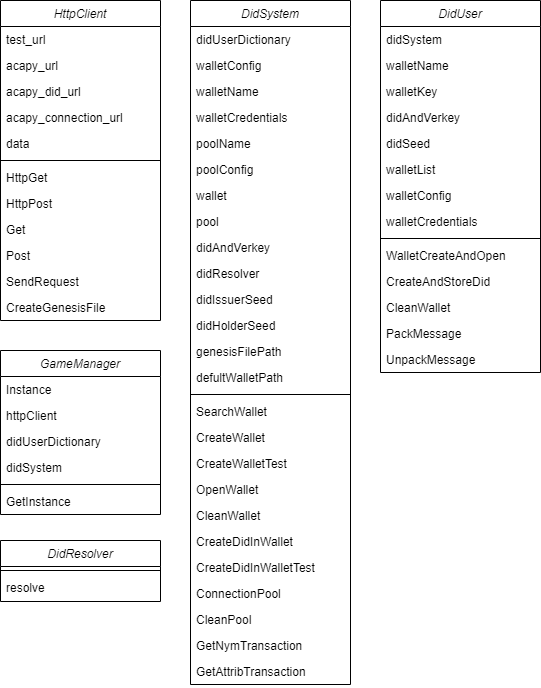

The diagram above was exported from draw.io. Its source (the exported page's mxGraphModel, read from the mxfile embedded in the PNG):
<mxGraphModel dx="705" dy="1780" grid="1" gridSize="10" guides="1" tooltips="1" connect="1" arrows="1" fold="1" page="1" pageScale="1" pageWidth="827" pageHeight="1169" math="0" shadow="0">
  <root>
    <mxCell id="WIyWlLk6GJQsqaUBKTNV-0" />
    <mxCell id="WIyWlLk6GJQsqaUBKTNV-1" parent="WIyWlLk6GJQsqaUBKTNV-0" />
    <mxCell id="e3FuyUcH7Un8gNRWUzS8-0" value="GameManager" style="swimlane;fontStyle=2;align=center;verticalAlign=top;childLayout=stackLayout;horizontal=1;startSize=26;horizontalStack=0;resizeParent=1;resizeLast=0;collapsible=1;marginBottom=0;rounded=0;shadow=0;strokeWidth=1;" vertex="1" parent="WIyWlLk6GJQsqaUBKTNV-1">
      <mxGeometry width="160" height="164" as="geometry">
        <mxRectangle x="230" y="140" width="160" height="26" as="alternateBounds" />
      </mxGeometry>
    </mxCell>
    <mxCell id="e3FuyUcH7Un8gNRWUzS8-1" value="Instance" style="text;align=left;verticalAlign=top;spacingLeft=4;spacingRight=4;overflow=hidden;rotatable=0;points=[[0,0.5],[1,0.5]];portConstraint=eastwest;" vertex="1" parent="e3FuyUcH7Un8gNRWUzS8-0">
      <mxGeometry y="26" width="160" height="26" as="geometry" />
    </mxCell>
    <mxCell id="e3FuyUcH7Un8gNRWUzS8-2" value="httpClient" style="text;align=left;verticalAlign=top;spacingLeft=4;spacingRight=4;overflow=hidden;rotatable=0;points=[[0,0.5],[1,0.5]];portConstraint=eastwest;rounded=0;shadow=0;html=0;" vertex="1" parent="e3FuyUcH7Un8gNRWUzS8-0">
      <mxGeometry y="52" width="160" height="26" as="geometry" />
    </mxCell>
    <mxCell id="e3FuyUcH7Un8gNRWUzS8-3" value="didUserDictionary" style="text;align=left;verticalAlign=top;spacingLeft=4;spacingRight=4;overflow=hidden;rotatable=0;points=[[0,0.5],[1,0.5]];portConstraint=eastwest;rounded=0;shadow=0;html=0;" vertex="1" parent="e3FuyUcH7Un8gNRWUzS8-0">
      <mxGeometry y="78" width="160" height="26" as="geometry" />
    </mxCell>
    <mxCell id="e3FuyUcH7Un8gNRWUzS8-67" value="didSystem" style="text;align=left;verticalAlign=top;spacingLeft=4;spacingRight=4;overflow=hidden;rotatable=0;points=[[0,0.5],[1,0.5]];portConstraint=eastwest;rounded=0;shadow=0;html=0;" vertex="1" parent="e3FuyUcH7Un8gNRWUzS8-0">
      <mxGeometry y="104" width="160" height="26" as="geometry" />
    </mxCell>
    <mxCell id="e3FuyUcH7Un8gNRWUzS8-4" value="" style="line;html=1;strokeWidth=1;align=left;verticalAlign=middle;spacingTop=-1;spacingLeft=3;spacingRight=3;rotatable=0;labelPosition=right;points=[];portConstraint=eastwest;" vertex="1" parent="e3FuyUcH7Un8gNRWUzS8-0">
      <mxGeometry y="130" width="160" height="8" as="geometry" />
    </mxCell>
    <mxCell id="e3FuyUcH7Un8gNRWUzS8-5" value="GetInstance" style="text;align=left;verticalAlign=top;spacingLeft=4;spacingRight=4;overflow=hidden;rotatable=0;points=[[0,0.5],[1,0.5]];portConstraint=eastwest;" vertex="1" parent="e3FuyUcH7Un8gNRWUzS8-0">
      <mxGeometry y="138" width="160" height="26" as="geometry" />
    </mxCell>
    <mxCell id="e3FuyUcH7Un8gNRWUzS8-6" value="DidResolver" style="swimlane;fontStyle=2;align=center;verticalAlign=top;childLayout=stackLayout;horizontal=1;startSize=26;horizontalStack=0;resizeParent=1;resizeLast=0;collapsible=1;marginBottom=0;rounded=0;shadow=0;strokeWidth=1;" vertex="1" parent="WIyWlLk6GJQsqaUBKTNV-1">
      <mxGeometry y="190" width="160" height="61" as="geometry">
        <mxRectangle x="230" y="140" width="160" height="26" as="alternateBounds" />
      </mxGeometry>
    </mxCell>
    <mxCell id="e3FuyUcH7Un8gNRWUzS8-10" value="" style="line;html=1;strokeWidth=1;align=left;verticalAlign=middle;spacingTop=-1;spacingLeft=3;spacingRight=3;rotatable=0;labelPosition=right;points=[];portConstraint=eastwest;" vertex="1" parent="e3FuyUcH7Un8gNRWUzS8-6">
      <mxGeometry y="26" width="160" height="8" as="geometry" />
    </mxCell>
    <mxCell id="e3FuyUcH7Un8gNRWUzS8-11" value="resolve" style="text;align=left;verticalAlign=top;spacingLeft=4;spacingRight=4;overflow=hidden;rotatable=0;points=[[0,0.5],[1,0.5]];portConstraint=eastwest;" vertex="1" parent="e3FuyUcH7Un8gNRWUzS8-6">
      <mxGeometry y="34" width="160" height="26" as="geometry" />
    </mxCell>
    <mxCell id="e3FuyUcH7Un8gNRWUzS8-12" value="DidSystem" style="swimlane;fontStyle=2;align=center;verticalAlign=top;childLayout=stackLayout;horizontal=1;startSize=26;horizontalStack=0;resizeParent=1;resizeLast=0;collapsible=1;marginBottom=0;rounded=0;shadow=0;strokeWidth=1;" vertex="1" parent="WIyWlLk6GJQsqaUBKTNV-1">
      <mxGeometry x="190" y="-350" width="160" height="684" as="geometry">
        <mxRectangle x="230" y="140" width="160" height="26" as="alternateBounds" />
      </mxGeometry>
    </mxCell>
    <mxCell id="e3FuyUcH7Un8gNRWUzS8-13" value="didUserDictionary" style="text;align=left;verticalAlign=top;spacingLeft=4;spacingRight=4;overflow=hidden;rotatable=0;points=[[0,0.5],[1,0.5]];portConstraint=eastwest;" vertex="1" parent="e3FuyUcH7Un8gNRWUzS8-12">
      <mxGeometry y="26" width="160" height="26" as="geometry" />
    </mxCell>
    <mxCell id="e3FuyUcH7Un8gNRWUzS8-22" value="walletConfig" style="text;align=left;verticalAlign=top;spacingLeft=4;spacingRight=4;overflow=hidden;rotatable=0;points=[[0,0.5],[1,0.5]];portConstraint=eastwest;rounded=0;shadow=0;html=0;" vertex="1" parent="e3FuyUcH7Un8gNRWUzS8-12">
      <mxGeometry y="52" width="160" height="26" as="geometry" />
    </mxCell>
    <mxCell id="e3FuyUcH7Un8gNRWUzS8-62" value="walletName" style="text;align=left;verticalAlign=top;spacingLeft=4;spacingRight=4;overflow=hidden;rotatable=0;points=[[0,0.5],[1,0.5]];portConstraint=eastwest;rounded=0;shadow=0;html=0;" vertex="1" parent="e3FuyUcH7Un8gNRWUzS8-12">
      <mxGeometry y="78" width="160" height="26" as="geometry" />
    </mxCell>
    <mxCell id="e3FuyUcH7Un8gNRWUzS8-63" value="walletCredentials" style="text;align=left;verticalAlign=top;spacingLeft=4;spacingRight=4;overflow=hidden;rotatable=0;points=[[0,0.5],[1,0.5]];portConstraint=eastwest;rounded=0;shadow=0;html=0;" vertex="1" parent="e3FuyUcH7Un8gNRWUzS8-12">
      <mxGeometry y="104" width="160" height="26" as="geometry" />
    </mxCell>
    <mxCell id="e3FuyUcH7Un8gNRWUzS8-61" value="poolName" style="text;align=left;verticalAlign=top;spacingLeft=4;spacingRight=4;overflow=hidden;rotatable=0;points=[[0,0.5],[1,0.5]];portConstraint=eastwest;rounded=0;shadow=0;html=0;" vertex="1" parent="e3FuyUcH7Un8gNRWUzS8-12">
      <mxGeometry y="130" width="160" height="26" as="geometry" />
    </mxCell>
    <mxCell id="e3FuyUcH7Un8gNRWUzS8-23" value="poolConfig" style="text;align=left;verticalAlign=top;spacingLeft=4;spacingRight=4;overflow=hidden;rotatable=0;points=[[0,0.5],[1,0.5]];portConstraint=eastwest;rounded=0;shadow=0;html=0;" vertex="1" parent="e3FuyUcH7Un8gNRWUzS8-12">
      <mxGeometry y="156" width="160" height="26" as="geometry" />
    </mxCell>
    <mxCell id="e3FuyUcH7Un8gNRWUzS8-64" value="wallet" style="text;align=left;verticalAlign=top;spacingLeft=4;spacingRight=4;overflow=hidden;rotatable=0;points=[[0,0.5],[1,0.5]];portConstraint=eastwest;rounded=0;shadow=0;html=0;" vertex="1" parent="e3FuyUcH7Un8gNRWUzS8-12">
      <mxGeometry y="182" width="160" height="26" as="geometry" />
    </mxCell>
    <mxCell id="e3FuyUcH7Un8gNRWUzS8-14" value="pool" style="text;align=left;verticalAlign=top;spacingLeft=4;spacingRight=4;overflow=hidden;rotatable=0;points=[[0,0.5],[1,0.5]];portConstraint=eastwest;rounded=0;shadow=0;html=0;" vertex="1" parent="e3FuyUcH7Un8gNRWUzS8-12">
      <mxGeometry y="208" width="160" height="26" as="geometry" />
    </mxCell>
    <mxCell id="e3FuyUcH7Un8gNRWUzS8-65" value="didAndVerkey" style="text;align=left;verticalAlign=top;spacingLeft=4;spacingRight=4;overflow=hidden;rotatable=0;points=[[0,0.5],[1,0.5]];portConstraint=eastwest;rounded=0;shadow=0;html=0;" vertex="1" parent="e3FuyUcH7Un8gNRWUzS8-12">
      <mxGeometry y="234" width="160" height="26" as="geometry" />
    </mxCell>
    <mxCell id="e3FuyUcH7Un8gNRWUzS8-15" value="didResolver" style="text;align=left;verticalAlign=top;spacingLeft=4;spacingRight=4;overflow=hidden;rotatable=0;points=[[0,0.5],[1,0.5]];portConstraint=eastwest;rounded=0;shadow=0;html=0;" vertex="1" parent="e3FuyUcH7Un8gNRWUzS8-12">
      <mxGeometry y="260" width="160" height="26" as="geometry" />
    </mxCell>
    <mxCell id="e3FuyUcH7Un8gNRWUzS8-19" value="didIssuerSeed" style="text;align=left;verticalAlign=top;spacingLeft=4;spacingRight=4;overflow=hidden;rotatable=0;points=[[0,0.5],[1,0.5]];portConstraint=eastwest;rounded=0;shadow=0;html=0;" vertex="1" parent="e3FuyUcH7Un8gNRWUzS8-12">
      <mxGeometry y="286" width="160" height="26" as="geometry" />
    </mxCell>
    <mxCell id="e3FuyUcH7Un8gNRWUzS8-20" value="didHolderSeed" style="text;align=left;verticalAlign=top;spacingLeft=4;spacingRight=4;overflow=hidden;rotatable=0;points=[[0,0.5],[1,0.5]];portConstraint=eastwest;rounded=0;shadow=0;html=0;" vertex="1" parent="e3FuyUcH7Un8gNRWUzS8-12">
      <mxGeometry y="312" width="160" height="26" as="geometry" />
    </mxCell>
    <mxCell id="e3FuyUcH7Un8gNRWUzS8-18" value="genesisFilePath" style="text;align=left;verticalAlign=top;spacingLeft=4;spacingRight=4;overflow=hidden;rotatable=0;points=[[0,0.5],[1,0.5]];portConstraint=eastwest;rounded=0;shadow=0;html=0;" vertex="1" parent="e3FuyUcH7Un8gNRWUzS8-12">
      <mxGeometry y="338" width="160" height="26" as="geometry" />
    </mxCell>
    <mxCell id="e3FuyUcH7Un8gNRWUzS8-21" value="defultWalletPath" style="text;align=left;verticalAlign=top;spacingLeft=4;spacingRight=4;overflow=hidden;rotatable=0;points=[[0,0.5],[1,0.5]];portConstraint=eastwest;rounded=0;shadow=0;html=0;" vertex="1" parent="e3FuyUcH7Un8gNRWUzS8-12">
      <mxGeometry y="364" width="160" height="26" as="geometry" />
    </mxCell>
    <mxCell id="e3FuyUcH7Un8gNRWUzS8-16" value="" style="line;html=1;strokeWidth=1;align=left;verticalAlign=middle;spacingTop=-1;spacingLeft=3;spacingRight=3;rotatable=0;labelPosition=right;points=[];portConstraint=eastwest;" vertex="1" parent="e3FuyUcH7Un8gNRWUzS8-12">
      <mxGeometry y="390" width="160" height="8" as="geometry" />
    </mxCell>
    <mxCell id="e3FuyUcH7Un8gNRWUzS8-59" value="SearchWallet" style="text;align=left;verticalAlign=top;spacingLeft=4;spacingRight=4;overflow=hidden;rotatable=0;points=[[0,0.5],[1,0.5]];portConstraint=eastwest;" vertex="1" parent="e3FuyUcH7Un8gNRWUzS8-12">
      <mxGeometry y="398" width="160" height="26" as="geometry" />
    </mxCell>
    <mxCell id="e3FuyUcH7Un8gNRWUzS8-60" value="CreateWallet" style="text;align=left;verticalAlign=top;spacingLeft=4;spacingRight=4;overflow=hidden;rotatable=0;points=[[0,0.5],[1,0.5]];portConstraint=eastwest;" vertex="1" parent="e3FuyUcH7Un8gNRWUzS8-12">
      <mxGeometry y="424" width="160" height="26" as="geometry" />
    </mxCell>
    <mxCell id="e3FuyUcH7Un8gNRWUzS8-58" value="CreateWalletTest" style="text;align=left;verticalAlign=top;spacingLeft=4;spacingRight=4;overflow=hidden;rotatable=0;points=[[0,0.5],[1,0.5]];portConstraint=eastwest;" vertex="1" parent="e3FuyUcH7Un8gNRWUzS8-12">
      <mxGeometry y="450" width="160" height="26" as="geometry" />
    </mxCell>
    <mxCell id="e3FuyUcH7Un8gNRWUzS8-56" value="OpenWallet" style="text;align=left;verticalAlign=top;spacingLeft=4;spacingRight=4;overflow=hidden;rotatable=0;points=[[0,0.5],[1,0.5]];portConstraint=eastwest;" vertex="1" parent="e3FuyUcH7Un8gNRWUzS8-12">
      <mxGeometry y="476" width="160" height="26" as="geometry" />
    </mxCell>
    <mxCell id="e3FuyUcH7Un8gNRWUzS8-57" value="CleanWallet" style="text;align=left;verticalAlign=top;spacingLeft=4;spacingRight=4;overflow=hidden;rotatable=0;points=[[0,0.5],[1,0.5]];portConstraint=eastwest;" vertex="1" parent="e3FuyUcH7Un8gNRWUzS8-12">
      <mxGeometry y="502" width="160" height="26" as="geometry" />
    </mxCell>
    <mxCell id="e3FuyUcH7Un8gNRWUzS8-54" value="CreateDidInWallet" style="text;align=left;verticalAlign=top;spacingLeft=4;spacingRight=4;overflow=hidden;rotatable=0;points=[[0,0.5],[1,0.5]];portConstraint=eastwest;" vertex="1" parent="e3FuyUcH7Un8gNRWUzS8-12">
      <mxGeometry y="528" width="160" height="26" as="geometry" />
    </mxCell>
    <mxCell id="e3FuyUcH7Un8gNRWUzS8-55" value="CreateDidInWalletTest" style="text;align=left;verticalAlign=top;spacingLeft=4;spacingRight=4;overflow=hidden;rotatable=0;points=[[0,0.5],[1,0.5]];portConstraint=eastwest;" vertex="1" parent="e3FuyUcH7Un8gNRWUzS8-12">
      <mxGeometry y="554" width="160" height="26" as="geometry" />
    </mxCell>
    <mxCell id="e3FuyUcH7Un8gNRWUzS8-17" value="ConnectionPool" style="text;align=left;verticalAlign=top;spacingLeft=4;spacingRight=4;overflow=hidden;rotatable=0;points=[[0,0.5],[1,0.5]];portConstraint=eastwest;" vertex="1" parent="e3FuyUcH7Un8gNRWUzS8-12">
      <mxGeometry y="580" width="160" height="26" as="geometry" />
    </mxCell>
    <mxCell id="e3FuyUcH7Un8gNRWUzS8-24" value="CleanPool" style="text;align=left;verticalAlign=top;spacingLeft=4;spacingRight=4;overflow=hidden;rotatable=0;points=[[0,0.5],[1,0.5]];portConstraint=eastwest;" vertex="1" parent="e3FuyUcH7Un8gNRWUzS8-12">
      <mxGeometry y="606" width="160" height="26" as="geometry" />
    </mxCell>
    <mxCell id="e3FuyUcH7Un8gNRWUzS8-25" value="GetNymTransaction" style="text;align=left;verticalAlign=top;spacingLeft=4;spacingRight=4;overflow=hidden;rotatable=0;points=[[0,0.5],[1,0.5]];portConstraint=eastwest;" vertex="1" parent="e3FuyUcH7Un8gNRWUzS8-12">
      <mxGeometry y="632" width="160" height="26" as="geometry" />
    </mxCell>
    <mxCell id="e3FuyUcH7Un8gNRWUzS8-26" value="GetAttribTransaction" style="text;align=left;verticalAlign=top;spacingLeft=4;spacingRight=4;overflow=hidden;rotatable=0;points=[[0,0.5],[1,0.5]];portConstraint=eastwest;" vertex="1" parent="e3FuyUcH7Un8gNRWUzS8-12">
      <mxGeometry y="658" width="160" height="26" as="geometry" />
    </mxCell>
    <mxCell id="e3FuyUcH7Un8gNRWUzS8-27" value="DidUser" style="swimlane;fontStyle=2;align=center;verticalAlign=top;childLayout=stackLayout;horizontal=1;startSize=26;horizontalStack=0;resizeParent=1;resizeLast=0;collapsible=1;marginBottom=0;rounded=0;shadow=0;strokeWidth=1;" vertex="1" parent="WIyWlLk6GJQsqaUBKTNV-1">
      <mxGeometry x="380" y="-350" width="160" height="372" as="geometry">
        <mxRectangle x="230" y="140" width="160" height="26" as="alternateBounds" />
      </mxGeometry>
    </mxCell>
    <mxCell id="e3FuyUcH7Un8gNRWUzS8-28" value="didSystem" style="text;align=left;verticalAlign=top;spacingLeft=4;spacingRight=4;overflow=hidden;rotatable=0;points=[[0,0.5],[1,0.5]];portConstraint=eastwest;" vertex="1" parent="e3FuyUcH7Un8gNRWUzS8-27">
      <mxGeometry y="26" width="160" height="26" as="geometry" />
    </mxCell>
    <mxCell id="e3FuyUcH7Un8gNRWUzS8-29" value="walletName" style="text;align=left;verticalAlign=top;spacingLeft=4;spacingRight=4;overflow=hidden;rotatable=0;points=[[0,0.5],[1,0.5]];portConstraint=eastwest;rounded=0;shadow=0;html=0;" vertex="1" parent="e3FuyUcH7Un8gNRWUzS8-27">
      <mxGeometry y="52" width="160" height="26" as="geometry" />
    </mxCell>
    <mxCell id="e3FuyUcH7Un8gNRWUzS8-30" value="walletKey" style="text;align=left;verticalAlign=top;spacingLeft=4;spacingRight=4;overflow=hidden;rotatable=0;points=[[0,0.5],[1,0.5]];portConstraint=eastwest;rounded=0;shadow=0;html=0;" vertex="1" parent="e3FuyUcH7Un8gNRWUzS8-27">
      <mxGeometry y="78" width="160" height="26" as="geometry" />
    </mxCell>
    <mxCell id="e3FuyUcH7Un8gNRWUzS8-33" value="didAndVerkey" style="text;align=left;verticalAlign=top;spacingLeft=4;spacingRight=4;overflow=hidden;rotatable=0;points=[[0,0.5],[1,0.5]];portConstraint=eastwest;rounded=0;shadow=0;html=0;" vertex="1" parent="e3FuyUcH7Un8gNRWUzS8-27">
      <mxGeometry y="104" width="160" height="26" as="geometry" />
    </mxCell>
    <mxCell id="e3FuyUcH7Un8gNRWUzS8-53" value="didSeed" style="text;align=left;verticalAlign=top;spacingLeft=4;spacingRight=4;overflow=hidden;rotatable=0;points=[[0,0.5],[1,0.5]];portConstraint=eastwest;rounded=0;shadow=0;html=0;" vertex="1" parent="e3FuyUcH7Un8gNRWUzS8-27">
      <mxGeometry y="130" width="160" height="26" as="geometry" />
    </mxCell>
    <mxCell id="e3FuyUcH7Un8gNRWUzS8-66" value="walletList" style="text;align=left;verticalAlign=top;spacingLeft=4;spacingRight=4;overflow=hidden;rotatable=0;points=[[0,0.5],[1,0.5]];portConstraint=eastwest;rounded=0;shadow=0;html=0;" vertex="1" parent="e3FuyUcH7Un8gNRWUzS8-27">
      <mxGeometry y="156" width="160" height="26" as="geometry" />
    </mxCell>
    <mxCell id="e3FuyUcH7Un8gNRWUzS8-34" value="walletConfig" style="text;align=left;verticalAlign=top;spacingLeft=4;spacingRight=4;overflow=hidden;rotatable=0;points=[[0,0.5],[1,0.5]];portConstraint=eastwest;rounded=0;shadow=0;html=0;" vertex="1" parent="e3FuyUcH7Un8gNRWUzS8-27">
      <mxGeometry y="182" width="160" height="26" as="geometry" />
    </mxCell>
    <mxCell id="e3FuyUcH7Un8gNRWUzS8-35" value="walletCredentials" style="text;align=left;verticalAlign=top;spacingLeft=4;spacingRight=4;overflow=hidden;rotatable=0;points=[[0,0.5],[1,0.5]];portConstraint=eastwest;rounded=0;shadow=0;html=0;" vertex="1" parent="e3FuyUcH7Un8gNRWUzS8-27">
      <mxGeometry y="208" width="160" height="26" as="geometry" />
    </mxCell>
    <mxCell id="e3FuyUcH7Un8gNRWUzS8-31" value="" style="line;html=1;strokeWidth=1;align=left;verticalAlign=middle;spacingTop=-1;spacingLeft=3;spacingRight=3;rotatable=0;labelPosition=right;points=[];portConstraint=eastwest;" vertex="1" parent="e3FuyUcH7Un8gNRWUzS8-27">
      <mxGeometry y="234" width="160" height="8" as="geometry" />
    </mxCell>
    <mxCell id="e3FuyUcH7Un8gNRWUzS8-32" value="WalletCreateAndOpen" style="text;align=left;verticalAlign=top;spacingLeft=4;spacingRight=4;overflow=hidden;rotatable=0;points=[[0,0.5],[1,0.5]];portConstraint=eastwest;" vertex="1" parent="e3FuyUcH7Un8gNRWUzS8-27">
      <mxGeometry y="242" width="160" height="26" as="geometry" />
    </mxCell>
    <mxCell id="e3FuyUcH7Un8gNRWUzS8-36" value="CreateAndStoreDid" style="text;align=left;verticalAlign=top;spacingLeft=4;spacingRight=4;overflow=hidden;rotatable=0;points=[[0,0.5],[1,0.5]];portConstraint=eastwest;" vertex="1" parent="e3FuyUcH7Un8gNRWUzS8-27">
      <mxGeometry y="268" width="160" height="26" as="geometry" />
    </mxCell>
    <mxCell id="e3FuyUcH7Un8gNRWUzS8-37" value="CleanWallet" style="text;align=left;verticalAlign=top;spacingLeft=4;spacingRight=4;overflow=hidden;rotatable=0;points=[[0,0.5],[1,0.5]];portConstraint=eastwest;" vertex="1" parent="e3FuyUcH7Un8gNRWUzS8-27">
      <mxGeometry y="294" width="160" height="26" as="geometry" />
    </mxCell>
    <mxCell id="e3FuyUcH7Un8gNRWUzS8-38" value="PackMessage" style="text;align=left;verticalAlign=top;spacingLeft=4;spacingRight=4;overflow=hidden;rotatable=0;points=[[0,0.5],[1,0.5]];portConstraint=eastwest;" vertex="1" parent="e3FuyUcH7Un8gNRWUzS8-27">
      <mxGeometry y="320" width="160" height="26" as="geometry" />
    </mxCell>
    <mxCell id="e3FuyUcH7Un8gNRWUzS8-39" value="UnpackMessage" style="text;align=left;verticalAlign=top;spacingLeft=4;spacingRight=4;overflow=hidden;rotatable=0;points=[[0,0.5],[1,0.5]];portConstraint=eastwest;" vertex="1" parent="e3FuyUcH7Un8gNRWUzS8-27">
      <mxGeometry y="346" width="160" height="26" as="geometry" />
    </mxCell>
    <mxCell id="e3FuyUcH7Un8gNRWUzS8-40" value="HttpClient" style="swimlane;fontStyle=2;align=center;verticalAlign=top;childLayout=stackLayout;horizontal=1;startSize=26;horizontalStack=0;resizeParent=1;resizeLast=0;collapsible=1;marginBottom=0;rounded=0;shadow=0;strokeWidth=1;" vertex="1" parent="WIyWlLk6GJQsqaUBKTNV-1">
      <mxGeometry y="-350" width="160" height="320" as="geometry">
        <mxRectangle x="230" y="140" width="160" height="26" as="alternateBounds" />
      </mxGeometry>
    </mxCell>
    <mxCell id="e3FuyUcH7Un8gNRWUzS8-41" value="test_url" style="text;align=left;verticalAlign=top;spacingLeft=4;spacingRight=4;overflow=hidden;rotatable=0;points=[[0,0.5],[1,0.5]];portConstraint=eastwest;" vertex="1" parent="e3FuyUcH7Un8gNRWUzS8-40">
      <mxGeometry y="26" width="160" height="26" as="geometry" />
    </mxCell>
    <mxCell id="e3FuyUcH7Un8gNRWUzS8-42" value="acapy_url" style="text;align=left;verticalAlign=top;spacingLeft=4;spacingRight=4;overflow=hidden;rotatable=0;points=[[0,0.5],[1,0.5]];portConstraint=eastwest;rounded=0;shadow=0;html=0;" vertex="1" parent="e3FuyUcH7Un8gNRWUzS8-40">
      <mxGeometry y="52" width="160" height="26" as="geometry" />
    </mxCell>
    <mxCell id="e3FuyUcH7Un8gNRWUzS8-43" value="acapy_did_url" style="text;align=left;verticalAlign=top;spacingLeft=4;spacingRight=4;overflow=hidden;rotatable=0;points=[[0,0.5],[1,0.5]];portConstraint=eastwest;rounded=0;shadow=0;html=0;" vertex="1" parent="e3FuyUcH7Un8gNRWUzS8-40">
      <mxGeometry y="78" width="160" height="26" as="geometry" />
    </mxCell>
    <mxCell id="e3FuyUcH7Un8gNRWUzS8-46" value="acapy_connection_url" style="text;align=left;verticalAlign=top;spacingLeft=4;spacingRight=4;overflow=hidden;rotatable=0;points=[[0,0.5],[1,0.5]];portConstraint=eastwest;rounded=0;shadow=0;html=0;" vertex="1" parent="e3FuyUcH7Un8gNRWUzS8-40">
      <mxGeometry y="104" width="160" height="26" as="geometry" />
    </mxCell>
    <mxCell id="e3FuyUcH7Un8gNRWUzS8-47" value="data" style="text;align=left;verticalAlign=top;spacingLeft=4;spacingRight=4;overflow=hidden;rotatable=0;points=[[0,0.5],[1,0.5]];portConstraint=eastwest;rounded=0;shadow=0;html=0;" vertex="1" parent="e3FuyUcH7Un8gNRWUzS8-40">
      <mxGeometry y="130" width="160" height="26" as="geometry" />
    </mxCell>
    <mxCell id="e3FuyUcH7Un8gNRWUzS8-44" value="" style="line;html=1;strokeWidth=1;align=left;verticalAlign=middle;spacingTop=-1;spacingLeft=3;spacingRight=3;rotatable=0;labelPosition=right;points=[];portConstraint=eastwest;" vertex="1" parent="e3FuyUcH7Un8gNRWUzS8-40">
      <mxGeometry y="156" width="160" height="8" as="geometry" />
    </mxCell>
    <mxCell id="e3FuyUcH7Un8gNRWUzS8-45" value="HttpGet" style="text;align=left;verticalAlign=top;spacingLeft=4;spacingRight=4;overflow=hidden;rotatable=0;points=[[0,0.5],[1,0.5]];portConstraint=eastwest;" vertex="1" parent="e3FuyUcH7Un8gNRWUzS8-40">
      <mxGeometry y="164" width="160" height="26" as="geometry" />
    </mxCell>
    <mxCell id="e3FuyUcH7Un8gNRWUzS8-48" value="HttpPost" style="text;align=left;verticalAlign=top;spacingLeft=4;spacingRight=4;overflow=hidden;rotatable=0;points=[[0,0.5],[1,0.5]];portConstraint=eastwest;" vertex="1" parent="e3FuyUcH7Un8gNRWUzS8-40">
      <mxGeometry y="190" width="160" height="26" as="geometry" />
    </mxCell>
    <mxCell id="e3FuyUcH7Un8gNRWUzS8-50" value="Get" style="text;align=left;verticalAlign=top;spacingLeft=4;spacingRight=4;overflow=hidden;rotatable=0;points=[[0,0.5],[1,0.5]];portConstraint=eastwest;" vertex="1" parent="e3FuyUcH7Un8gNRWUzS8-40">
      <mxGeometry y="216" width="160" height="26" as="geometry" />
    </mxCell>
    <mxCell id="e3FuyUcH7Un8gNRWUzS8-49" value="Post" style="text;align=left;verticalAlign=top;spacingLeft=4;spacingRight=4;overflow=hidden;rotatable=0;points=[[0,0.5],[1,0.5]];portConstraint=eastwest;" vertex="1" parent="e3FuyUcH7Un8gNRWUzS8-40">
      <mxGeometry y="242" width="160" height="26" as="geometry" />
    </mxCell>
    <mxCell id="e3FuyUcH7Un8gNRWUzS8-51" value="SendRequest" style="text;align=left;verticalAlign=top;spacingLeft=4;spacingRight=4;overflow=hidden;rotatable=0;points=[[0,0.5],[1,0.5]];portConstraint=eastwest;" vertex="1" parent="e3FuyUcH7Un8gNRWUzS8-40">
      <mxGeometry y="268" width="160" height="26" as="geometry" />
    </mxCell>
    <mxCell id="e3FuyUcH7Un8gNRWUzS8-52" value="CreateGenesisFile" style="text;align=left;verticalAlign=top;spacingLeft=4;spacingRight=4;overflow=hidden;rotatable=0;points=[[0,0.5],[1,0.5]];portConstraint=eastwest;" vertex="1" parent="e3FuyUcH7Un8gNRWUzS8-40">
      <mxGeometry y="294" width="160" height="26" as="geometry" />
    </mxCell>
  </root>
</mxGraphModel>